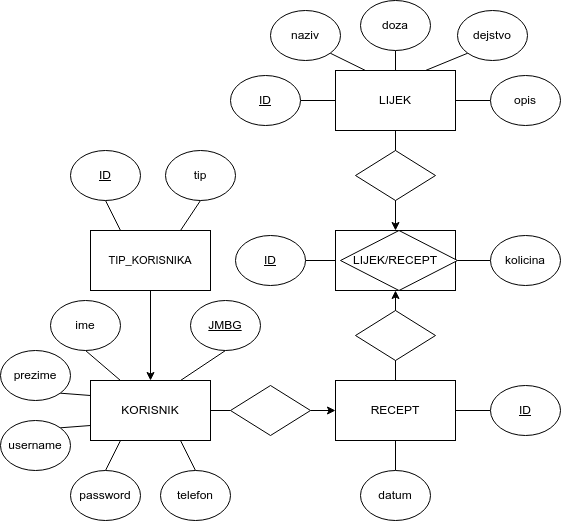

The diagram above was exported from draw.io. Its source (the exported page's mxGraphModel, read from the mxfile embedded in the PNG):
<mxGraphModel dx="1114" dy="562" grid="1" gridSize="10" guides="1" tooltips="1" connect="1" arrows="1" fold="1" page="1" pageScale="1" pageWidth="850" pageHeight="1100" background="#FFFFFF" math="0" shadow="0">
  <root>
    <mxCell id="0" />
    <mxCell id="1" parent="0" />
    <mxCell id="ejM-qbzhevG0tZaMec40-4" value="LIJEK/RECEPT" style="rounded=0;whiteSpace=wrap;html=1;" vertex="1" parent="1">
      <mxGeometry x="365" y="240" width="120" height="60" as="geometry" />
    </mxCell>
    <mxCell id="ejM-qbzhevG0tZaMec40-8" value="" style="rhombus;whiteSpace=wrap;html=1;" vertex="1" parent="1">
      <mxGeometry x="370" y="240" width="117" height="60" as="geometry" />
    </mxCell>
    <mxCell id="ejM-qbzhevG0tZaMec40-7" style="edgeStyle=orthogonalEdgeStyle;rounded=0;orthogonalLoop=1;jettySize=auto;html=1;exitX=1;exitY=0.5;exitDx=0;exitDy=0;entryX=0;entryY=0.5;entryDx=0;entryDy=0;" edge="1" parent="1" source="ejM-qbzhevG0tZaMec40-13" target="ejM-qbzhevG0tZaMec40-3">
      <mxGeometry relative="1" as="geometry" />
    </mxCell>
    <mxCell id="ejM-qbzhevG0tZaMec40-36" style="edgeStyle=none;rounded=0;orthogonalLoop=1;jettySize=auto;html=1;exitX=0.5;exitY=0;exitDx=0;exitDy=0;strokeColor=default;align=center;verticalAlign=middle;fontFamily=Helvetica;fontSize=11;fontColor=default;labelBackgroundColor=default;endArrow=none;endFill=0;startArrow=classic;startFill=1;" edge="1" parent="1" source="ejM-qbzhevG0tZaMec40-1" target="ejM-qbzhevG0tZaMec40-37">
      <mxGeometry relative="1" as="geometry">
        <mxPoint x="180" y="300" as="targetPoint" />
      </mxGeometry>
    </mxCell>
    <mxCell id="ejM-qbzhevG0tZaMec40-1" value="KORISNIK" style="rounded=0;whiteSpace=wrap;html=1;" vertex="1" parent="1">
      <mxGeometry x="120" y="390" width="120" height="60" as="geometry" />
    </mxCell>
    <mxCell id="ejM-qbzhevG0tZaMec40-5" style="edgeStyle=orthogonalEdgeStyle;rounded=0;orthogonalLoop=1;jettySize=auto;html=1;exitX=0.5;exitY=1;exitDx=0;exitDy=0;entryX=0.5;entryY=0;entryDx=0;entryDy=0;" edge="1" parent="1" source="ejM-qbzhevG0tZaMec40-2" target="ejM-qbzhevG0tZaMec40-4">
      <mxGeometry relative="1" as="geometry" />
    </mxCell>
    <mxCell id="ejM-qbzhevG0tZaMec40-2" value="LIJEK" style="rounded=0;whiteSpace=wrap;html=1;" vertex="1" parent="1">
      <mxGeometry x="365" y="80" width="120" height="60" as="geometry" />
    </mxCell>
    <mxCell id="ejM-qbzhevG0tZaMec40-6" style="edgeStyle=orthogonalEdgeStyle;rounded=0;orthogonalLoop=1;jettySize=auto;html=1;exitX=0.5;exitY=0;exitDx=0;exitDy=0;entryX=0.5;entryY=1;entryDx=0;entryDy=0;" edge="1" parent="1" source="ejM-qbzhevG0tZaMec40-3" target="ejM-qbzhevG0tZaMec40-4">
      <mxGeometry relative="1" as="geometry" />
    </mxCell>
    <mxCell id="ejM-qbzhevG0tZaMec40-3" value="RECEPT" style="rounded=0;whiteSpace=wrap;html=1;" vertex="1" parent="1">
      <mxGeometry x="365" y="390" width="120" height="60" as="geometry" />
    </mxCell>
    <mxCell id="ejM-qbzhevG0tZaMec40-9" value="LIJEK/RECEPT" style="text;html=1;align=center;verticalAlign=middle;whiteSpace=wrap;rounded=0;" vertex="1" parent="1">
      <mxGeometry x="395" y="255" width="60" height="30" as="geometry" />
    </mxCell>
    <mxCell id="ejM-qbzhevG0tZaMec40-10" value="" style="rhombus;whiteSpace=wrap;html=1;" vertex="1" parent="1">
      <mxGeometry x="385" y="160" width="80" height="50" as="geometry" />
    </mxCell>
    <mxCell id="ejM-qbzhevG0tZaMec40-12" value="" style="rhombus;whiteSpace=wrap;html=1;" vertex="1" parent="1">
      <mxGeometry x="385" y="320" width="80" height="50" as="geometry" />
    </mxCell>
    <mxCell id="ejM-qbzhevG0tZaMec40-15" value="" style="edgeStyle=orthogonalEdgeStyle;rounded=0;orthogonalLoop=1;jettySize=auto;html=1;exitX=1;exitY=0.5;exitDx=0;exitDy=0;entryX=0;entryY=0.5;entryDx=0;entryDy=0;endArrow=none;endFill=0;" edge="1" parent="1" source="ejM-qbzhevG0tZaMec40-1" target="ejM-qbzhevG0tZaMec40-13">
      <mxGeometry relative="1" as="geometry">
        <mxPoint x="240" y="420" as="sourcePoint" />
        <mxPoint x="365" y="420" as="targetPoint" />
      </mxGeometry>
    </mxCell>
    <mxCell id="ejM-qbzhevG0tZaMec40-13" value="" style="rhombus;whiteSpace=wrap;html=1;" vertex="1" parent="1">
      <mxGeometry x="260" y="395" width="80" height="50" as="geometry" />
    </mxCell>
    <mxCell id="ejM-qbzhevG0tZaMec40-50" style="edgeStyle=none;rounded=0;orthogonalLoop=1;jettySize=auto;html=1;exitX=1;exitY=0.5;exitDx=0;exitDy=0;entryX=0;entryY=0.5;entryDx=0;entryDy=0;strokeColor=default;align=center;verticalAlign=middle;fontFamily=Helvetica;fontSize=11;fontColor=default;labelBackgroundColor=default;endArrow=none;endFill=0;" edge="1" parent="1" source="ejM-qbzhevG0tZaMec40-17" target="ejM-qbzhevG0tZaMec40-2">
      <mxGeometry relative="1" as="geometry" />
    </mxCell>
    <mxCell id="ejM-qbzhevG0tZaMec40-17" value="&lt;u&gt;ID&lt;/u&gt;" style="ellipse;whiteSpace=wrap;html=1;" vertex="1" parent="1">
      <mxGeometry x="260" y="85" width="70" height="50" as="geometry" />
    </mxCell>
    <mxCell id="ejM-qbzhevG0tZaMec40-49" style="edgeStyle=none;rounded=0;orthogonalLoop=1;jettySize=auto;html=1;exitX=1;exitY=0.5;exitDx=0;exitDy=0;entryX=0;entryY=0.5;entryDx=0;entryDy=0;strokeColor=default;align=center;verticalAlign=middle;fontFamily=Helvetica;fontSize=11;fontColor=default;labelBackgroundColor=default;endArrow=none;endFill=0;" edge="1" parent="1" source="ejM-qbzhevG0tZaMec40-18" target="ejM-qbzhevG0tZaMec40-4">
      <mxGeometry relative="1" as="geometry" />
    </mxCell>
    <mxCell id="ejM-qbzhevG0tZaMec40-18" value="&lt;u&gt;ID&lt;/u&gt;" style="ellipse;whiteSpace=wrap;html=1;" vertex="1" parent="1">
      <mxGeometry x="265" y="245" width="70" height="50" as="geometry" />
    </mxCell>
    <mxCell id="ejM-qbzhevG0tZaMec40-47" style="edgeStyle=none;rounded=0;orthogonalLoop=1;jettySize=auto;html=1;exitX=0;exitY=0.5;exitDx=0;exitDy=0;entryX=1;entryY=0.5;entryDx=0;entryDy=0;strokeColor=default;align=center;verticalAlign=middle;fontFamily=Helvetica;fontSize=11;fontColor=default;labelBackgroundColor=default;endArrow=none;endFill=0;" edge="1" parent="1" source="ejM-qbzhevG0tZaMec40-19" target="ejM-qbzhevG0tZaMec40-3">
      <mxGeometry relative="1" as="geometry" />
    </mxCell>
    <mxCell id="ejM-qbzhevG0tZaMec40-19" value="&lt;u&gt;ID&lt;/u&gt;" style="ellipse;whiteSpace=wrap;html=1;" vertex="1" parent="1">
      <mxGeometry x="520" y="395" width="70" height="50" as="geometry" />
    </mxCell>
    <mxCell id="ejM-qbzhevG0tZaMec40-34" style="rounded=0;orthogonalLoop=1;jettySize=auto;html=1;exitX=0.5;exitY=1;exitDx=0;exitDy=0;entryX=0.75;entryY=0;entryDx=0;entryDy=0;endArrow=none;endFill=0;" edge="1" parent="1" source="ejM-qbzhevG0tZaMec40-20" target="ejM-qbzhevG0tZaMec40-1">
      <mxGeometry relative="1" as="geometry" />
    </mxCell>
    <mxCell id="ejM-qbzhevG0tZaMec40-20" value="&lt;u&gt;JMBG&lt;/u&gt;" style="ellipse;whiteSpace=wrap;html=1;" vertex="1" parent="1">
      <mxGeometry x="220" y="310" width="70" height="50" as="geometry" />
    </mxCell>
    <mxCell id="ejM-qbzhevG0tZaMec40-35" style="edgeStyle=none;rounded=0;orthogonalLoop=1;jettySize=auto;html=1;exitX=0.5;exitY=1;exitDx=0;exitDy=0;entryX=0.25;entryY=0;entryDx=0;entryDy=0;strokeColor=default;align=center;verticalAlign=middle;fontFamily=Helvetica;fontSize=11;fontColor=default;labelBackgroundColor=default;endArrow=none;endFill=0;" edge="1" parent="1" source="ejM-qbzhevG0tZaMec40-21" target="ejM-qbzhevG0tZaMec40-1">
      <mxGeometry relative="1" as="geometry" />
    </mxCell>
    <mxCell id="ejM-qbzhevG0tZaMec40-21" value="ime" style="ellipse;whiteSpace=wrap;html=1;" vertex="1" parent="1">
      <mxGeometry x="80" y="310" width="70" height="50" as="geometry" />
    </mxCell>
    <mxCell id="ejM-qbzhevG0tZaMec40-42" style="edgeStyle=none;rounded=0;orthogonalLoop=1;jettySize=auto;html=1;exitX=1;exitY=1;exitDx=0;exitDy=0;entryX=0;entryY=0.25;entryDx=0;entryDy=0;strokeColor=default;align=center;verticalAlign=middle;fontFamily=Helvetica;fontSize=11;fontColor=default;labelBackgroundColor=default;endArrow=none;endFill=0;" edge="1" parent="1" source="ejM-qbzhevG0tZaMec40-22" target="ejM-qbzhevG0tZaMec40-1">
      <mxGeometry relative="1" as="geometry" />
    </mxCell>
    <mxCell id="ejM-qbzhevG0tZaMec40-22" value="prezime" style="ellipse;whiteSpace=wrap;html=1;" vertex="1" parent="1">
      <mxGeometry x="30" y="360" width="70" height="50" as="geometry" />
    </mxCell>
    <mxCell id="ejM-qbzhevG0tZaMec40-43" style="edgeStyle=none;rounded=0;orthogonalLoop=1;jettySize=auto;html=1;exitX=1;exitY=0;exitDx=0;exitDy=0;entryX=0;entryY=0.75;entryDx=0;entryDy=0;strokeColor=default;align=center;verticalAlign=middle;fontFamily=Helvetica;fontSize=11;fontColor=default;labelBackgroundColor=default;endArrow=none;endFill=0;" edge="1" parent="1" source="ejM-qbzhevG0tZaMec40-23" target="ejM-qbzhevG0tZaMec40-1">
      <mxGeometry relative="1" as="geometry" />
    </mxCell>
    <mxCell id="ejM-qbzhevG0tZaMec40-23" value="username" style="ellipse;whiteSpace=wrap;html=1;" vertex="1" parent="1">
      <mxGeometry x="30" y="430" width="70" height="50" as="geometry" />
    </mxCell>
    <mxCell id="ejM-qbzhevG0tZaMec40-44" style="edgeStyle=none;rounded=0;orthogonalLoop=1;jettySize=auto;html=1;exitX=0.5;exitY=0;exitDx=0;exitDy=0;entryX=0.25;entryY=1;entryDx=0;entryDy=0;strokeColor=default;align=center;verticalAlign=middle;fontFamily=Helvetica;fontSize=11;fontColor=default;labelBackgroundColor=default;endArrow=none;endFill=0;" edge="1" parent="1" source="ejM-qbzhevG0tZaMec40-24" target="ejM-qbzhevG0tZaMec40-1">
      <mxGeometry relative="1" as="geometry" />
    </mxCell>
    <mxCell id="ejM-qbzhevG0tZaMec40-24" value="password" style="ellipse;whiteSpace=wrap;html=1;" vertex="1" parent="1">
      <mxGeometry x="100" y="480" width="70" height="50" as="geometry" />
    </mxCell>
    <mxCell id="ejM-qbzhevG0tZaMec40-45" style="edgeStyle=none;rounded=0;orthogonalLoop=1;jettySize=auto;html=1;exitX=0.5;exitY=0;exitDx=0;exitDy=0;entryX=0.75;entryY=1;entryDx=0;entryDy=0;strokeColor=default;align=center;verticalAlign=middle;fontFamily=Helvetica;fontSize=11;fontColor=default;labelBackgroundColor=default;endArrow=none;endFill=0;" edge="1" parent="1" source="ejM-qbzhevG0tZaMec40-25" target="ejM-qbzhevG0tZaMec40-1">
      <mxGeometry relative="1" as="geometry" />
    </mxCell>
    <mxCell id="ejM-qbzhevG0tZaMec40-25" value="telefon" style="ellipse;whiteSpace=wrap;html=1;" vertex="1" parent="1">
      <mxGeometry x="190" y="480" width="70" height="50" as="geometry" />
    </mxCell>
    <mxCell id="ejM-qbzhevG0tZaMec40-48" style="edgeStyle=none;rounded=0;orthogonalLoop=1;jettySize=auto;html=1;exitX=0;exitY=0.5;exitDx=0;exitDy=0;entryX=1;entryY=0.5;entryDx=0;entryDy=0;strokeColor=default;align=center;verticalAlign=middle;fontFamily=Helvetica;fontSize=11;fontColor=default;labelBackgroundColor=default;endArrow=none;endFill=0;" edge="1" parent="1" source="ejM-qbzhevG0tZaMec40-26" target="ejM-qbzhevG0tZaMec40-8">
      <mxGeometry relative="1" as="geometry" />
    </mxCell>
    <mxCell id="ejM-qbzhevG0tZaMec40-26" value="kolicina" style="ellipse;whiteSpace=wrap;html=1;" vertex="1" parent="1">
      <mxGeometry x="520" y="245" width="70" height="50" as="geometry" />
    </mxCell>
    <mxCell id="ejM-qbzhevG0tZaMec40-51" style="edgeStyle=none;rounded=0;orthogonalLoop=1;jettySize=auto;html=1;exitX=1;exitY=1;exitDx=0;exitDy=0;entryX=0.25;entryY=0;entryDx=0;entryDy=0;strokeColor=default;align=center;verticalAlign=middle;fontFamily=Helvetica;fontSize=11;fontColor=default;labelBackgroundColor=default;endArrow=none;endFill=0;" edge="1" parent="1" source="ejM-qbzhevG0tZaMec40-27" target="ejM-qbzhevG0tZaMec40-2">
      <mxGeometry relative="1" as="geometry" />
    </mxCell>
    <mxCell id="ejM-qbzhevG0tZaMec40-27" value="naziv" style="ellipse;whiteSpace=wrap;html=1;" vertex="1" parent="1">
      <mxGeometry x="300" y="20" width="70" height="50" as="geometry" />
    </mxCell>
    <mxCell id="ejM-qbzhevG0tZaMec40-52" style="edgeStyle=none;rounded=0;orthogonalLoop=1;jettySize=auto;html=1;exitX=0.5;exitY=1;exitDx=0;exitDy=0;entryX=0.5;entryY=0;entryDx=0;entryDy=0;strokeColor=default;align=center;verticalAlign=middle;fontFamily=Helvetica;fontSize=11;fontColor=default;labelBackgroundColor=default;endArrow=none;endFill=0;" edge="1" parent="1" source="ejM-qbzhevG0tZaMec40-28" target="ejM-qbzhevG0tZaMec40-2">
      <mxGeometry relative="1" as="geometry" />
    </mxCell>
    <mxCell id="ejM-qbzhevG0tZaMec40-28" value="doza" style="ellipse;whiteSpace=wrap;html=1;" vertex="1" parent="1">
      <mxGeometry x="390" y="10" width="70" height="50" as="geometry" />
    </mxCell>
    <mxCell id="ejM-qbzhevG0tZaMec40-53" style="edgeStyle=none;rounded=0;orthogonalLoop=1;jettySize=auto;html=1;exitX=0;exitY=1;exitDx=0;exitDy=0;entryX=0.75;entryY=0;entryDx=0;entryDy=0;strokeColor=default;align=center;verticalAlign=middle;fontFamily=Helvetica;fontSize=11;fontColor=default;labelBackgroundColor=default;endArrow=none;endFill=0;" edge="1" parent="1" source="ejM-qbzhevG0tZaMec40-29" target="ejM-qbzhevG0tZaMec40-2">
      <mxGeometry relative="1" as="geometry" />
    </mxCell>
    <mxCell id="ejM-qbzhevG0tZaMec40-29" value="dejstvo" style="ellipse;whiteSpace=wrap;html=1;" vertex="1" parent="1">
      <mxGeometry x="487" y="20" width="70" height="50" as="geometry" />
    </mxCell>
    <mxCell id="ejM-qbzhevG0tZaMec40-54" style="edgeStyle=none;rounded=0;orthogonalLoop=1;jettySize=auto;html=1;exitX=0;exitY=0.5;exitDx=0;exitDy=0;entryX=1;entryY=0.5;entryDx=0;entryDy=0;strokeColor=default;align=center;verticalAlign=middle;fontFamily=Helvetica;fontSize=11;fontColor=default;labelBackgroundColor=default;endArrow=none;endFill=0;" edge="1" parent="1" source="ejM-qbzhevG0tZaMec40-32" target="ejM-qbzhevG0tZaMec40-2">
      <mxGeometry relative="1" as="geometry" />
    </mxCell>
    <mxCell id="ejM-qbzhevG0tZaMec40-32" value="opis" style="ellipse;whiteSpace=wrap;html=1;" vertex="1" parent="1">
      <mxGeometry x="520" y="85" width="70" height="50" as="geometry" />
    </mxCell>
    <mxCell id="ejM-qbzhevG0tZaMec40-46" style="edgeStyle=none;rounded=0;orthogonalLoop=1;jettySize=auto;html=1;exitX=0.5;exitY=0;exitDx=0;exitDy=0;entryX=0.5;entryY=1;entryDx=0;entryDy=0;strokeColor=default;align=center;verticalAlign=middle;fontFamily=Helvetica;fontSize=11;fontColor=default;labelBackgroundColor=default;endArrow=none;endFill=0;" edge="1" parent="1" source="ejM-qbzhevG0tZaMec40-33" target="ejM-qbzhevG0tZaMec40-3">
      <mxGeometry relative="1" as="geometry" />
    </mxCell>
    <mxCell id="ejM-qbzhevG0tZaMec40-33" value="datum" style="ellipse;whiteSpace=wrap;html=1;" vertex="1" parent="1">
      <mxGeometry x="390" y="480" width="70" height="50" as="geometry" />
    </mxCell>
    <mxCell id="ejM-qbzhevG0tZaMec40-37" value="TIP_KORISNIKA" style="rounded=0;whiteSpace=wrap;html=1;fontFamily=Helvetica;fontSize=11;fontColor=default;labelBackgroundColor=default;" vertex="1" parent="1">
      <mxGeometry x="120" y="240" width="120" height="60" as="geometry" />
    </mxCell>
    <mxCell id="ejM-qbzhevG0tZaMec40-40" style="edgeStyle=none;rounded=0;orthogonalLoop=1;jettySize=auto;html=1;exitX=0.5;exitY=1;exitDx=0;exitDy=0;entryX=0.25;entryY=0;entryDx=0;entryDy=0;strokeColor=default;align=center;verticalAlign=middle;fontFamily=Helvetica;fontSize=11;fontColor=default;labelBackgroundColor=default;endArrow=none;endFill=0;" edge="1" parent="1" source="ejM-qbzhevG0tZaMec40-38" target="ejM-qbzhevG0tZaMec40-37">
      <mxGeometry relative="1" as="geometry" />
    </mxCell>
    <mxCell id="ejM-qbzhevG0tZaMec40-38" value="&lt;u&gt;ID&lt;/u&gt;" style="ellipse;whiteSpace=wrap;html=1;" vertex="1" parent="1">
      <mxGeometry x="100" y="160" width="70" height="50" as="geometry" />
    </mxCell>
    <mxCell id="ejM-qbzhevG0tZaMec40-41" style="edgeStyle=none;rounded=0;orthogonalLoop=1;jettySize=auto;html=1;exitX=0.5;exitY=1;exitDx=0;exitDy=0;entryX=0.75;entryY=0;entryDx=0;entryDy=0;strokeColor=default;align=center;verticalAlign=middle;fontFamily=Helvetica;fontSize=11;fontColor=default;labelBackgroundColor=default;endArrow=none;endFill=0;" edge="1" parent="1" source="ejM-qbzhevG0tZaMec40-39" target="ejM-qbzhevG0tZaMec40-37">
      <mxGeometry relative="1" as="geometry" />
    </mxCell>
    <mxCell id="ejM-qbzhevG0tZaMec40-39" value="tip" style="ellipse;whiteSpace=wrap;html=1;" vertex="1" parent="1">
      <mxGeometry x="195" y="160" width="70" height="50" as="geometry" />
    </mxCell>
  </root>
</mxGraphModel>